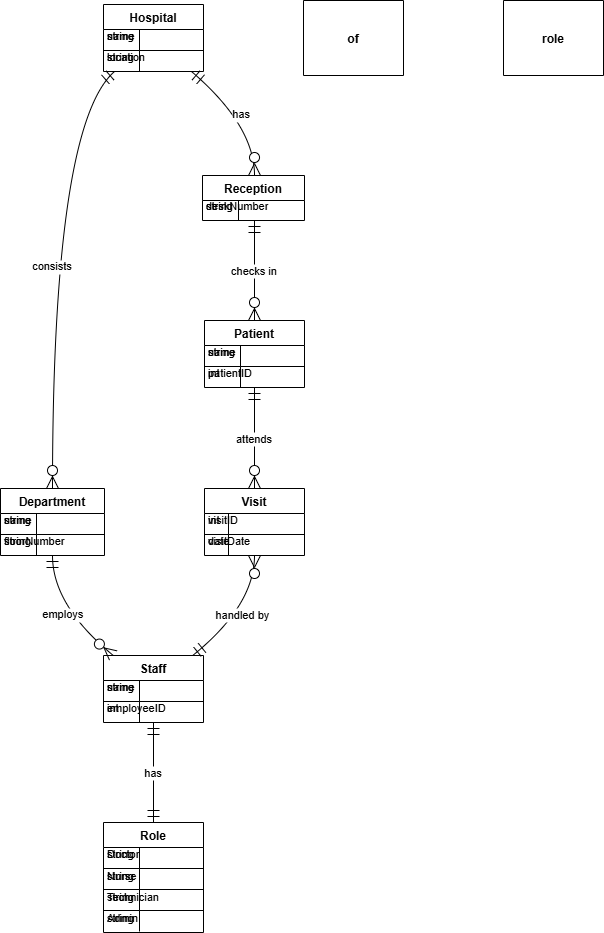

The diagram above was exported from draw.io. Its source (the exported page's mxGraphModel, read from the mxfile embedded in the PNG):
<mxGraphModel>
  <root>
    <mxCell id="0" />
    <mxCell id="1" parent="0" />
    <mxCell id="2" value="Hospital" style="shape=table;startSize=25;container=1;collapsible=0;childLayout=tableLayout;fixedRows=1;rowLines=1;fontStyle=1;align=center;resizeLast=1;" vertex="1" parent="1">
      <mxGeometry x="123" y="24" width="100" height="67" as="geometry" />
    </mxCell>
    <mxCell id="3" style="shape=tableRow;horizontal=0;startSize=0;swimlaneHead=0;swimlaneBody=0;fillColor=none;collapsible=0;dropTarget=0;points=[[0,0.5],[1,0.5]];portConstraint=eastwest;top=0;left=0;right=0;bottom=0;" vertex="1" parent="2">
      <mxGeometry y="21" width="100" height="21" as="geometry" />
    </mxCell>
    <mxCell id="4" value="string" style="shape=partialRectangle;connectable=0;fillColor=none;top=0;left=0;bottom=0;right=0;align=left;spacingLeft=2;overflow=hidden;fontSize=11;" vertex="1" parent="3">
      <mxGeometry width="36" height="21" as="geometry" />
    </mxCell>
    <mxCell id="5" value="name" style="shape=partialRectangle;connectable=0;fillColor=none;top=0;left=0;bottom=0;right=0;align=left;spacingLeft=2;overflow=hidden;fontSize=11;" vertex="1" parent="3">
      <mxGeometry width="64" height="21" as="geometry" />
    </mxCell>
    <mxCell id="6" style="shape=tableRow;horizontal=0;startSize=0;swimlaneHead=0;swimlaneBody=0;fillColor=none;collapsible=0;dropTarget=0;points=[[0,0.5],[1,0.5]];portConstraint=eastwest;top=0;left=0;right=0;bottom=0;" vertex="1" parent="2">
      <mxGeometry y="42" width="100" height="21" as="geometry" />
    </mxCell>
    <mxCell id="7" value="string" style="shape=partialRectangle;connectable=0;fillColor=none;top=0;left=0;bottom=0;right=0;align=left;spacingLeft=2;overflow=hidden;fontSize=11;" vertex="1" parent="6">
      <mxGeometry width="36" height="21" as="geometry" />
    </mxCell>
    <mxCell id="8" value="location" style="shape=partialRectangle;connectable=0;fillColor=none;top=0;left=0;bottom=0;right=0;align=left;spacingLeft=2;overflow=hidden;fontSize=11;" vertex="1" parent="6">
      <mxGeometry width="64" height="21" as="geometry" />
    </mxCell>
    <mxCell id="9" value="Department" style="shape=table;startSize=25;container=1;collapsible=0;childLayout=tableLayout;fixedRows=1;rowLines=1;fontStyle=1;align=center;resizeLast=1;" vertex="1" parent="1">
      <mxGeometry x="20" y="508" width="104" height="67" as="geometry" />
    </mxCell>
    <mxCell id="10" style="shape=tableRow;horizontal=0;startSize=0;swimlaneHead=0;swimlaneBody=0;fillColor=none;collapsible=0;dropTarget=0;points=[[0,0.5],[1,0.5]];portConstraint=eastwest;top=0;left=0;right=0;bottom=0;" vertex="1" parent="9">
      <mxGeometry y="21" width="104" height="21" as="geometry" />
    </mxCell>
    <mxCell id="11" value="string" style="shape=partialRectangle;connectable=0;fillColor=none;top=0;left=0;bottom=0;right=0;align=left;spacingLeft=2;overflow=hidden;fontSize=11;" vertex="1" parent="10">
      <mxGeometry width="36" height="21" as="geometry" />
    </mxCell>
    <mxCell id="12" value="name" style="shape=partialRectangle;connectable=0;fillColor=none;top=0;left=0;bottom=0;right=0;align=left;spacingLeft=2;overflow=hidden;fontSize=11;" vertex="1" parent="10">
      <mxGeometry width="68" height="21" as="geometry" />
    </mxCell>
    <mxCell id="13" style="shape=tableRow;horizontal=0;startSize=0;swimlaneHead=0;swimlaneBody=0;fillColor=none;collapsible=0;dropTarget=0;points=[[0,0.5],[1,0.5]];portConstraint=eastwest;top=0;left=0;right=0;bottom=0;" vertex="1" parent="9">
      <mxGeometry y="42" width="104" height="21" as="geometry" />
    </mxCell>
    <mxCell id="14" value="string" style="shape=partialRectangle;connectable=0;fillColor=none;top=0;left=0;bottom=0;right=0;align=left;spacingLeft=2;overflow=hidden;fontSize=11;" vertex="1" parent="13">
      <mxGeometry width="36" height="21" as="geometry" />
    </mxCell>
    <mxCell id="15" value="floorNumber" style="shape=partialRectangle;connectable=0;fillColor=none;top=0;left=0;bottom=0;right=0;align=left;spacingLeft=2;overflow=hidden;fontSize=11;" vertex="1" parent="13">
      <mxGeometry width="68" height="21" as="geometry" />
    </mxCell>
    <mxCell id="16" value="of" style="shape=table;startSize=75;container=1;collapsible=0;childLayout=tableLayout;fixedRows=1;rowLines=1;fontStyle=1;align=center;resizeLast=1;" vertex="1" parent="1">
      <mxGeometry x="323" y="20" width="100" height="75" as="geometry" />
    </mxCell>
    <mxCell id="17" value="Reception" style="shape=table;startSize=25;container=1;collapsible=0;childLayout=tableLayout;fixedRows=1;rowLines=1;fontStyle=1;align=center;resizeLast=1;" vertex="1" parent="1">
      <mxGeometry x="222" y="195" width="102" height="45" as="geometry" />
    </mxCell>
    <mxCell id="18" style="shape=tableRow;horizontal=0;startSize=0;swimlaneHead=0;swimlaneBody=0;fillColor=none;collapsible=0;dropTarget=0;points=[[0,0.5],[1,0.5]];portConstraint=eastwest;top=0;left=0;right=0;bottom=0;" vertex="1" parent="17">
      <mxGeometry y="20" width="102" height="20" as="geometry" />
    </mxCell>
    <mxCell id="19" value="string" style="shape=partialRectangle;connectable=0;fillColor=none;top=0;left=0;bottom=0;right=0;align=left;spacingLeft=2;overflow=hidden;fontSize=11;" vertex="1" parent="18">
      <mxGeometry width="36" height="20" as="geometry" />
    </mxCell>
    <mxCell id="20" value="deskNumber" style="shape=partialRectangle;connectable=0;fillColor=none;top=0;left=0;bottom=0;right=0;align=left;spacingLeft=2;overflow=hidden;fontSize=11;" vertex="1" parent="18">
      <mxGeometry width="66" height="20" as="geometry" />
    </mxCell>
    <mxCell id="21" value="Staff" style="shape=table;startSize=25;container=1;collapsible=0;childLayout=tableLayout;fixedRows=1;rowLines=1;fontStyle=1;align=center;resizeLast=1;" vertex="1" parent="1">
      <mxGeometry x="123" y="675" width="100" height="67" as="geometry" />
    </mxCell>
    <mxCell id="22" style="shape=tableRow;horizontal=0;startSize=0;swimlaneHead=0;swimlaneBody=0;fillColor=none;collapsible=0;dropTarget=0;points=[[0,0.5],[1,0.5]];portConstraint=eastwest;top=0;left=0;right=0;bottom=0;" vertex="1" parent="21">
      <mxGeometry y="21" width="100" height="21" as="geometry" />
    </mxCell>
    <mxCell id="23" value="string" style="shape=partialRectangle;connectable=0;fillColor=none;top=0;left=0;bottom=0;right=0;align=left;spacingLeft=2;overflow=hidden;fontSize=11;" vertex="1" parent="22">
      <mxGeometry width="36" height="21" as="geometry" />
    </mxCell>
    <mxCell id="24" value="name" style="shape=partialRectangle;connectable=0;fillColor=none;top=0;left=0;bottom=0;right=0;align=left;spacingLeft=2;overflow=hidden;fontSize=11;" vertex="1" parent="22">
      <mxGeometry width="64" height="21" as="geometry" />
    </mxCell>
    <mxCell id="25" style="shape=tableRow;horizontal=0;startSize=0;swimlaneHead=0;swimlaneBody=0;fillColor=none;collapsible=0;dropTarget=0;points=[[0,0.5],[1,0.5]];portConstraint=eastwest;top=0;left=0;right=0;bottom=0;" vertex="1" parent="21">
      <mxGeometry y="42" width="100" height="21" as="geometry" />
    </mxCell>
    <mxCell id="26" value="int" style="shape=partialRectangle;connectable=0;fillColor=none;top=0;left=0;bottom=0;right=0;align=left;spacingLeft=2;overflow=hidden;fontSize=11;" vertex="1" parent="25">
      <mxGeometry width="36" height="21" as="geometry" />
    </mxCell>
    <mxCell id="27" value="employeeID" style="shape=partialRectangle;connectable=0;fillColor=none;top=0;left=0;bottom=0;right=0;align=left;spacingLeft=2;overflow=hidden;fontSize=11;" vertex="1" parent="25">
      <mxGeometry width="64" height="21" as="geometry" />
    </mxCell>
    <mxCell id="28" value="Patient" style="shape=table;startSize=25;container=1;collapsible=0;childLayout=tableLayout;fixedRows=1;rowLines=1;fontStyle=1;align=center;resizeLast=1;" vertex="1" parent="1">
      <mxGeometry x="224" y="340" width="100" height="67" as="geometry" />
    </mxCell>
    <mxCell id="29" style="shape=tableRow;horizontal=0;startSize=0;swimlaneHead=0;swimlaneBody=0;fillColor=none;collapsible=0;dropTarget=0;points=[[0,0.5],[1,0.5]];portConstraint=eastwest;top=0;left=0;right=0;bottom=0;" vertex="1" parent="28">
      <mxGeometry y="21" width="100" height="21" as="geometry" />
    </mxCell>
    <mxCell id="30" value="string" style="shape=partialRectangle;connectable=0;fillColor=none;top=0;left=0;bottom=0;right=0;align=left;spacingLeft=2;overflow=hidden;fontSize=11;" vertex="1" parent="29">
      <mxGeometry width="36" height="21" as="geometry" />
    </mxCell>
    <mxCell id="31" value="name" style="shape=partialRectangle;connectable=0;fillColor=none;top=0;left=0;bottom=0;right=0;align=left;spacingLeft=2;overflow=hidden;fontSize=11;" vertex="1" parent="29">
      <mxGeometry width="64" height="21" as="geometry" />
    </mxCell>
    <mxCell id="32" style="shape=tableRow;horizontal=0;startSize=0;swimlaneHead=0;swimlaneBody=0;fillColor=none;collapsible=0;dropTarget=0;points=[[0,0.5],[1,0.5]];portConstraint=eastwest;top=0;left=0;right=0;bottom=0;" vertex="1" parent="28">
      <mxGeometry y="42" width="100" height="21" as="geometry" />
    </mxCell>
    <mxCell id="33" value="int" style="shape=partialRectangle;connectable=0;fillColor=none;top=0;left=0;bottom=0;right=0;align=left;spacingLeft=2;overflow=hidden;fontSize=11;" vertex="1" parent="32">
      <mxGeometry width="36" height="21" as="geometry" />
    </mxCell>
    <mxCell id="34" value="patientID" style="shape=partialRectangle;connectable=0;fillColor=none;top=0;left=0;bottom=0;right=0;align=left;spacingLeft=2;overflow=hidden;fontSize=11;" vertex="1" parent="32">
      <mxGeometry width="64" height="21" as="geometry" />
    </mxCell>
    <mxCell id="35" value="Visit" style="shape=table;startSize=25;container=1;collapsible=0;childLayout=tableLayout;fixedRows=1;rowLines=1;fontStyle=1;align=center;resizeLast=1;" vertex="1" parent="1">
      <mxGeometry x="224" y="508" width="100" height="67" as="geometry" />
    </mxCell>
    <mxCell id="36" style="shape=tableRow;horizontal=0;startSize=0;swimlaneHead=0;swimlaneBody=0;fillColor=none;collapsible=0;dropTarget=0;points=[[0,0.5],[1,0.5]];portConstraint=eastwest;top=0;left=0;right=0;bottom=0;" vertex="1" parent="35">
      <mxGeometry y="21" width="100" height="21" as="geometry" />
    </mxCell>
    <mxCell id="37" value="int" style="shape=partialRectangle;connectable=0;fillColor=none;top=0;left=0;bottom=0;right=0;align=left;spacingLeft=2;overflow=hidden;fontSize=11;" vertex="1" parent="36">
      <mxGeometry width="24" height="21" as="geometry" />
    </mxCell>
    <mxCell id="38" value="visitID" style="shape=partialRectangle;connectable=0;fillColor=none;top=0;left=0;bottom=0;right=0;align=left;spacingLeft=2;overflow=hidden;fontSize=11;" vertex="1" parent="36">
      <mxGeometry width="76" height="21" as="geometry" />
    </mxCell>
    <mxCell id="39" style="shape=tableRow;horizontal=0;startSize=0;swimlaneHead=0;swimlaneBody=0;fillColor=none;collapsible=0;dropTarget=0;points=[[0,0.5],[1,0.5]];portConstraint=eastwest;top=0;left=0;right=0;bottom=0;" vertex="1" parent="35">
      <mxGeometry y="42" width="100" height="21" as="geometry" />
    </mxCell>
    <mxCell id="40" value="date" style="shape=partialRectangle;connectable=0;fillColor=none;top=0;left=0;bottom=0;right=0;align=left;spacingLeft=2;overflow=hidden;fontSize=11;" vertex="1" parent="39">
      <mxGeometry width="24" height="21" as="geometry" />
    </mxCell>
    <mxCell id="41" value="visitDate" style="shape=partialRectangle;connectable=0;fillColor=none;top=0;left=0;bottom=0;right=0;align=left;spacingLeft=2;overflow=hidden;fontSize=11;" vertex="1" parent="39">
      <mxGeometry width="76" height="21" as="geometry" />
    </mxCell>
    <mxCell id="42" value="Role" style="shape=table;startSize=25;container=1;collapsible=0;childLayout=tableLayout;fixedRows=1;rowLines=1;fontStyle=1;align=center;resizeLast=1;" vertex="1" parent="1">
      <mxGeometry x="123" y="842" width="100" height="110" as="geometry" />
    </mxCell>
    <mxCell id="43" style="shape=tableRow;horizontal=0;startSize=0;swimlaneHead=0;swimlaneBody=0;fillColor=none;collapsible=0;dropTarget=0;points=[[0,0.5],[1,0.5]];portConstraint=eastwest;top=0;left=0;right=0;bottom=0;" vertex="1" parent="42">
      <mxGeometry y="21" width="100" height="21" as="geometry" />
    </mxCell>
    <mxCell id="44" value="string" style="shape=partialRectangle;connectable=0;fillColor=none;top=0;left=0;bottom=0;right=0;align=left;spacingLeft=2;overflow=hidden;fontSize=11;" vertex="1" parent="43">
      <mxGeometry width="36" height="21" as="geometry" />
    </mxCell>
    <mxCell id="45" value="Doctor" style="shape=partialRectangle;connectable=0;fillColor=none;top=0;left=0;bottom=0;right=0;align=left;spacingLeft=2;overflow=hidden;fontSize=11;" vertex="1" parent="43">
      <mxGeometry width="64" height="21" as="geometry" />
    </mxCell>
    <mxCell id="46" style="shape=tableRow;horizontal=0;startSize=0;swimlaneHead=0;swimlaneBody=0;fillColor=none;collapsible=0;dropTarget=0;points=[[0,0.5],[1,0.5]];portConstraint=eastwest;top=0;left=0;right=0;bottom=0;" vertex="1" parent="42">
      <mxGeometry y="43" width="100" height="21" as="geometry" />
    </mxCell>
    <mxCell id="47" value="string" style="shape=partialRectangle;connectable=0;fillColor=none;top=0;left=0;bottom=0;right=0;align=left;spacingLeft=2;overflow=hidden;fontSize=11;" vertex="1" parent="46">
      <mxGeometry width="36" height="21" as="geometry" />
    </mxCell>
    <mxCell id="48" value="Nurse" style="shape=partialRectangle;connectable=0;fillColor=none;top=0;left=0;bottom=0;right=0;align=left;spacingLeft=2;overflow=hidden;fontSize=11;" vertex="1" parent="46">
      <mxGeometry width="64" height="21" as="geometry" />
    </mxCell>
    <mxCell id="49" style="shape=tableRow;horizontal=0;startSize=0;swimlaneHead=0;swimlaneBody=0;fillColor=none;collapsible=0;dropTarget=0;points=[[0,0.5],[1,0.5]];portConstraint=eastwest;top=0;left=0;right=0;bottom=0;" vertex="1" parent="42">
      <mxGeometry y="64" width="100" height="21" as="geometry" />
    </mxCell>
    <mxCell id="50" value="string" style="shape=partialRectangle;connectable=0;fillColor=none;top=0;left=0;bottom=0;right=0;align=left;spacingLeft=2;overflow=hidden;fontSize=11;" vertex="1" parent="49">
      <mxGeometry width="36" height="21" as="geometry" />
    </mxCell>
    <mxCell id="51" value="Technician" style="shape=partialRectangle;connectable=0;fillColor=none;top=0;left=0;bottom=0;right=0;align=left;spacingLeft=2;overflow=hidden;fontSize=11;" vertex="1" parent="49">
      <mxGeometry width="64" height="21" as="geometry" />
    </mxCell>
    <mxCell id="52" style="shape=tableRow;horizontal=0;startSize=0;swimlaneHead=0;swimlaneBody=0;fillColor=none;collapsible=0;dropTarget=0;points=[[0,0.5],[1,0.5]];portConstraint=eastwest;top=0;left=0;right=0;bottom=0;" vertex="1" parent="42">
      <mxGeometry y="85" width="100" height="21" as="geometry" />
    </mxCell>
    <mxCell id="53" value="string" style="shape=partialRectangle;connectable=0;fillColor=none;top=0;left=0;bottom=0;right=0;align=left;spacingLeft=2;overflow=hidden;fontSize=11;" vertex="1" parent="52">
      <mxGeometry width="36" height="21" as="geometry" />
    </mxCell>
    <mxCell id="54" value="Admin" style="shape=partialRectangle;connectable=0;fillColor=none;top=0;left=0;bottom=0;right=0;align=left;spacingLeft=2;overflow=hidden;fontSize=11;" vertex="1" parent="52">
      <mxGeometry width="64" height="21" as="geometry" />
    </mxCell>
    <mxCell id="55" value="role" style="shape=table;startSize=75;container=1;collapsible=0;childLayout=tableLayout;fixedRows=1;rowLines=1;fontStyle=1;align=center;resizeLast=1;" vertex="1" parent="1">
      <mxGeometry x="523" y="20" width="100" height="75" as="geometry" />
    </mxCell>
    <mxCell id="56" value="consists" style="curved=1;startArrow=ERmandOne;startSize=10;;endArrow=ERzeroToMany;endSize=10;;exitX=0.11;exitY=1;entryX=0.5;entryY=-0.01;" edge="1" parent="1" source="2" target="9">
      <mxGeometry relative="1" as="geometry">
        <Array as="points">
          <mxPoint x="72" y="145" />
        </Array>
      </mxGeometry>
    </mxCell>
    <mxCell id="57" value="has" style="curved=1;startArrow=ERmandOne;startSize=10;;endArrow=ERzeroToMany;endSize=10;;exitX=0.88;exitY=1;entryX=0.51;entryY=0;" edge="1" parent="1" source="2" target="17">
      <mxGeometry relative="1" as="geometry">
        <Array as="points">
          <mxPoint x="274" y="145" />
        </Array>
      </mxGeometry>
    </mxCell>
    <mxCell id="58" value="employs" style="curved=1;startArrow=ERmandOne;startSize=10;;endArrow=ERzeroToMany;endSize=10;;exitX=0.5;exitY=0.99;entryX=0.09;entryY=-0.01;" edge="1" parent="1" source="9" target="21">
      <mxGeometry relative="1" as="geometry">
        <Array as="points">
          <mxPoint x="72" y="625" />
        </Array>
      </mxGeometry>
    </mxCell>
    <mxCell id="59" value="checks in" style="curved=1;startArrow=ERmandOne;startSize=10;;endArrow=ERzeroToMany;endSize=10;;exitX=0.51;exitY=1.01;entryX=0.5;entryY=0.01;" edge="1" parent="1" source="17" target="28">
      <mxGeometry relative="1" as="geometry">
        <Array as="points" />
      </mxGeometry>
    </mxCell>
    <mxCell id="60" value="attends" style="curved=1;startArrow=ERmandOne;startSize=10;;endArrow=ERzeroToMany;endSize=10;;exitX=0.5;exitY=1.01;entryX=0.5;entryY=-0.01;" edge="1" parent="1" source="28" target="35">
      <mxGeometry relative="1" as="geometry">
        <Array as="points" />
      </mxGeometry>
    </mxCell>
    <mxCell id="61" value="handled by" style="curved=1;startArrow=ERzeroToMany;startSize=10;;endArrow=ERmandOne;endSize=10;;exitX=0.5;exitY=0.99;entryX=0.9;entryY=-0.01;" edge="1" parent="1" source="35" target="21">
      <mxGeometry relative="1" as="geometry">
        <Array as="points">
          <mxPoint x="274" y="625" />
        </Array>
      </mxGeometry>
    </mxCell>
    <mxCell id="62" value="has" style="curved=1;startArrow=ERmandOne;startSize=10;;endArrow=ERmandOne;endSize=10;;exitX=0.5;exitY=1;entryX=0.5;entryY=0;" edge="1" parent="1" source="21" target="42">
      <mxGeometry relative="1" as="geometry">
        <Array as="points" />
      </mxGeometry>
    </mxCell>
  </root>
</mxGraphModel>